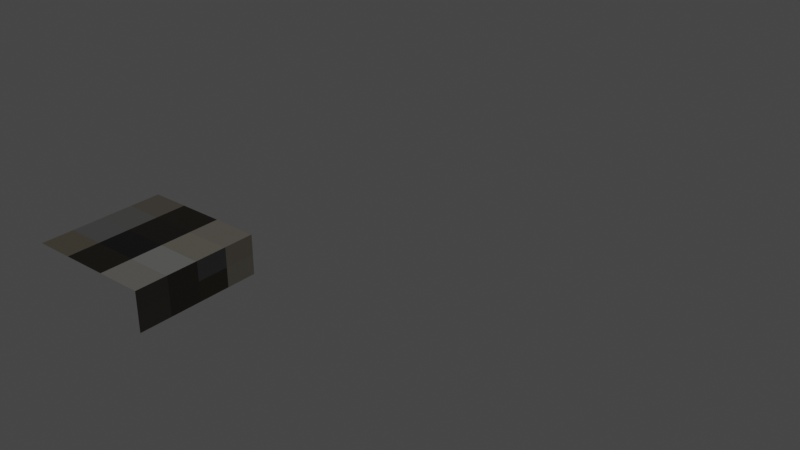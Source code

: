 # Source: map2.blend  (saved by Blender 4.5.87; exported with 4.5.12 LTS)
import bpy
from mathutils import Matrix  # noqa: F401  (used for matrix-valued properties, if any)

bpy.ops.wm.read_factory_settings(use_empty=True)
scene = bpy.context.scene
scene.name = 'Scene'

# ---- collections
col_collection = bpy.data.collections.new('Collection'); scene.collection.children.link(col_collection)

# ---- images (referenced by path relative to the original .blend; pixels are not part of the script)
import os
ASSET_DIR = os.environ.get("B2B_ASSET_DIR", "")  # directory of the original .blend (textures are referenced by path, not embedded)
HERE = os.path.dirname(os.path.abspath(__file__))  # packed textures are extracted next to this script under _unpacked/

def load_image(name, relpath, width, height, colorspace="sRGB"):
    """Load a texture the original file referenced (path relative to the .blend, or extracted next to this script)."""
    p = next((c for c in (os.path.join(HERE, relpath), os.path.join(ASSET_DIR, relpath)) if relpath and os.path.exists(c)), "")
    if p:
        img = bpy.data.images.load(p, check_existing=True)
        img.name = name
    else:  # same state as the original file: an image datablock whose file is absent (Cycles renders it pink)
        img = bpy.data.images.new(name, width, height)
        img.source = "FILE"
        img.filepath = "//" + (relpath or name)
    img.colorspace_settings.name = colorspace
    return img
img_15_png_001 = load_image('15.png.001', '_unpacked/15.37ba5e99.png', 32, 32, 'sRGB')

# ---- materials (node trees are filled in below, after node groups)
mat_room = bpy.data.materials.new('room')

# ---- material node trees
mat_room.use_nodes = True; mat_room.node_tree.nodes.clear()
_N = mat_room.node_tree.nodes; _L = mat_room.node_tree.links
n0 = _N.new('ShaderNodeBsdfPrincipled'); n0.name = 'Principled BSDF'; n0.location = (10, 300)
n1 = _N.new('ShaderNodeOutputMaterial'); n1.name = 'Material Output'; n1.location = (300, 300)
n2 = _N.new('ShaderNodeTexImage'); n2.name = 'Image Texture'; n2.location = (-374, 371)
n2.image = img_15_png_001
n2.interpolation = 'Closest'
_L.new(n0.outputs[0], n1.inputs[0])
_L.new(n2.outputs[0], n0.inputs[0])
n1.is_active_output = True

# ---- world
world_world = bpy.data.worlds.new('World'); scene.world = world_world
world_world.use_nodes = True; world_world.node_tree.nodes.clear()
_N = world_world.node_tree.nodes; _L = world_world.node_tree.links
n0 = _N.new('ShaderNodeOutputWorld'); n0.name = 'World Output'; n0.location = (300, 300)
n1 = _N.new('ShaderNodeBackground'); n1.name = 'Background'; n1.location = (10, 300)
n1.inputs[0].default_value = (0.05088, 0.05088, 0.05088, 1.0)
_L.new(n1.outputs[0], n0.inputs[0])
n0.is_active_output = True
world_world.color = (0.05088, 0.05088, 0.05088)
world_world.use_sun_shadow = False
world_world.sun_shadow_jitter_overblur = 0.0

# ---- meshes
me_cube_001 = bpy.data.meshes.new('Cube.001')
me_cube_001.from_pydata([(2.667, -5.333, -1.667), (-5.333, 2.667, -1.667), (2.667, 2.667, -1.667), (10.67, 26.67, -1.667), (10.67, 18.67, -1.667), (-5.333, 2.667, 0.8333), (-5.333, -5.333, 0.8333), (2.667, -5.333, 0.8333), (2.667, 2.667, 0.8333), (10.67, 2.667, -1.167), (10.67, 10.67, -1.167), (18.67, 2.667, -1.167), (18.67, 10.67, -1.167), (10.67, 2.667, -1.167), (10.67, 10.67, -1.167), (18.67, 2.667, -1.167), (18.67, 10.67, -1.167)], [(11, 15), (13, 9), (12, 16), (10, 14)], [(5, 6, 7, 8), (2, 1, 5, 8), (0, 2, 8, 7)])
_uv = me_cube_001.uv_layers.new(name='UVMap')
_uv.uv.foreach_set('vector', [0.875, 0.5884, 0.75, 0.5884, 0.75, 0.5, 0.875, 0.5, 0.4375, 0.6553, 0.4375, 0.7803, 0.375, 0.7803, 0.375, 0.6553, 0.4375, 0.7803, 0.4375, 0.9053, 0.375, 0.9053, 0.375, 0.7803])
me_cube_001.materials.append(mat_room)
me_cube_001.update()

# ---- objects
ob_floor_002 = bpy.data.objects.new('floor.002', me_cube_001)

# ---- transforms, parenting, visibility, modifiers, constraints
ob_floor_002.location = (0.7068, -0.6813, 1.842)

# ---- collection membership
col_collection.objects.link(ob_floor_002)

# ---- scene / render settings (as saved in the file)
scene.frame_start = 1; scene.frame_end = 250; scene.frame_set(71)
scene.render.engine = 'CYCLES'
scene.render.fps = 30
scene.cycles.sampling_pattern = 'TABULATED_SOBOL'
scene.cycles.use_light_tree = False
scene.cycles.bake_type = 'DIFFUSE'
scene.eevee.ray_tracing_options.trace_max_roughness = 0.0
scene.view_settings.view_transform = 'Filmic'
bpy.context.view_layer.update()

# ---- added for rendering (the .blend has no active camera and no usable light): camera, sun
cam_auto = bpy.data.cameras.new('AutoCamera')
cam_auto.lens = 50.0
cam_auto.sensor_width = 36.0
cam_auto.clip_end = 1000.0
ob_auto_camera = bpy.data.objects.new('AutoCamera', cam_auto)
scene.collection.objects.link(ob_auto_camera)
ob_auto_camera.location = (44.4547, -34.5121, 31.0903)
ob_auto_camera.rotation_euler = (1.09748, -7.21219e-08, 0.694738)
scene.camera = ob_auto_camera
light_auto_sun = bpy.data.lights.new('AutoSun', 'SUN')
light_auto_sun.energy = 3.0
light_auto_sun.angle = 0.0523599
ob_auto_sun = bpy.data.objects.new('AutoSun', light_auto_sun)
scene.collection.objects.link(ob_auto_sun)
ob_auto_sun.rotation_euler = (0.872665, 0.174533, 0.523599)
bpy.context.view_layer.update()
